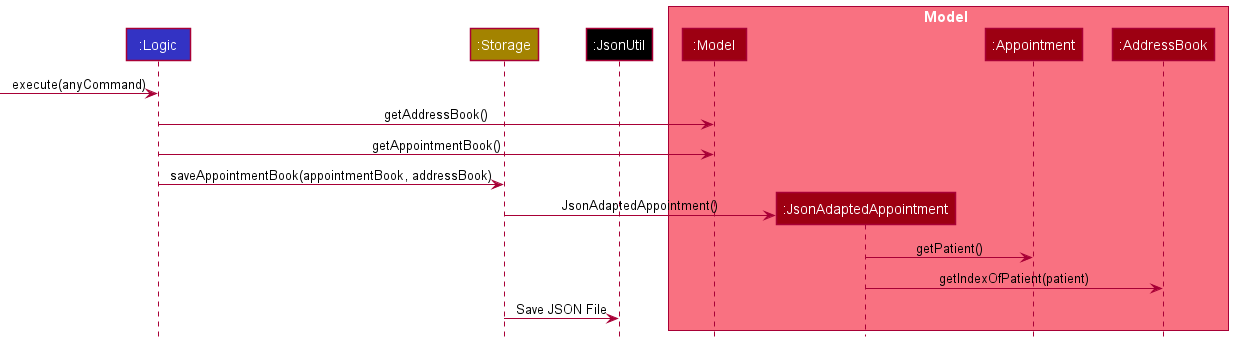

The diagram above was rendered by PlantUML. Its source (embedded in the PNG):
@startuml
!include style.puml

Participant ":Logic" as logic LOGIC_COLOR
Participant ":Storage" as storage STORAGE_COLOR
Participant ":JsonUtil" as jsonutil USER_COLOR

box Model MODEL_COLOR_T1
participant ":Model" as model MODEL_COLOR
participant ":JsonAdaptedAppointment" as jaa MODEL_COLOR
participant ":Appointment" as appointment MODEL_COLOR
participant ":AddressBook" as addressbook MODEL_COLOR
end box

[-> logic: execute(anyCommand)

logic -> model : getAddressBook()

logic -> model : getAppointmentBook()

logic -> storage : saveAppointmentBook(appointmentBook, addressBook)

create jaa
storage -> jaa : JsonAdaptedAppointment()
jaa -> appointment : getPatient()
jaa -> addressbook : getIndexOfPatient(patient)

storage -> jsonutil : Save JSON File
@enduml